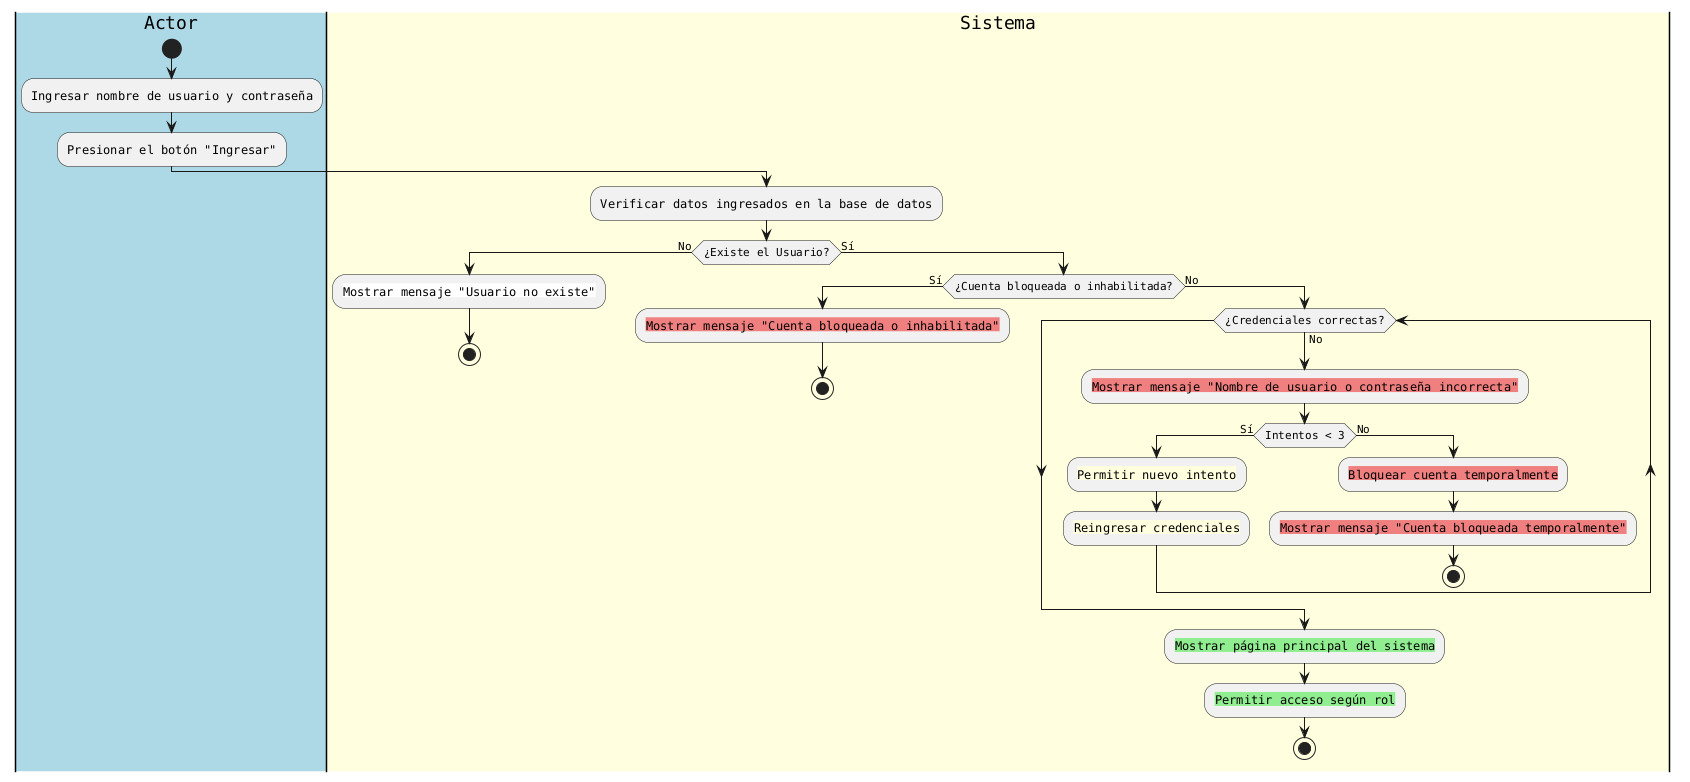

The diagram above was rendered by PlantUML. Its source (embedded in the PNG):
@startuml
skinparam actor {
    BackgroundColor #lightblue
    BorderColor black
    FontSize 12
}
skinparam rectangle {
    BackgroundColor #lightyellow
    BorderColor black
    FontSize 12
}
skinparam diamond {
    BackgroundColor #lightgreen
    BorderColor black
    FontSize 12
}
skinparam node {
    BackgroundColor #lightcoral
    BorderColor black
    FontSize 12
}
skinparam defaultFontName Courier

|#lightblue|Actor|
start
:Ingresar nombre de usuario y contraseña;
:Presionar el botón "Ingresar";

|#lightyellow|Sistema|
:Verificar datos ingresados en la base de datos;
if (¿Existe el Usuario?) then (No)
  :<back:white>Mostrar mensaje "Usuario no existe";
  stop
else (Sí)
  if (¿Cuenta bloqueada o inhabilitada?) then (Sí)
    :<back:lightcoral>Mostrar mensaje "Cuenta bloqueada o inhabilitada";
    stop
  else (No)
    while (¿Credenciales correctas?) is (No)
      :<back:lightcoral>Mostrar mensaje "Nombre de usuario o contraseña incorrecta";
      if (Intentos < 3) then (Sí)
        :<back:lightyellow>Permitir nuevo intento;
        :<back:lightyellow>Reingresar credenciales;
      else (No)
        :<back:lightcoral>Bloquear cuenta temporalmente;
        :<back:lightcoral>Mostrar mensaje "Cuenta bloqueada temporalmente";
        stop
      endif
    endwhile
    :<back:lightgreen>Mostrar página principal del sistema;
    :<back:lightgreen>Permitir acceso según rol;
    stop
  endif
endif
@enduml